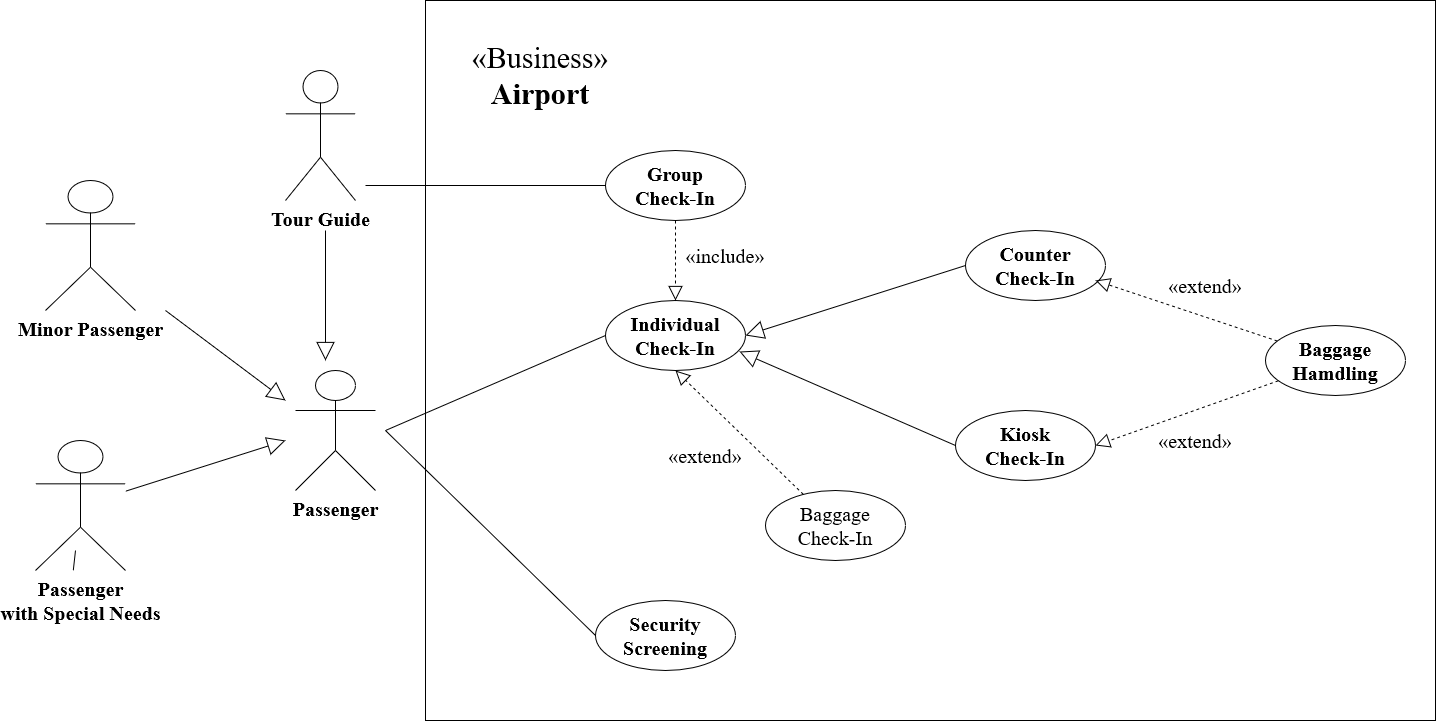

The diagram above was exported from draw.io. Its source (the exported page's mxGraphModel, read from the mxfile embedded in the PNG):
<mxGraphModel dx="985" dy="1315" grid="1" gridSize="10" guides="1" tooltips="1" connect="1" arrows="1" fold="1" page="1" pageScale="1" pageWidth="850" pageHeight="1100" math="0" shadow="0">
  <root>
    <mxCell id="0" />
    <mxCell id="1" parent="0" />
    <mxCell id="99M6MkZ0TJsH0y3MeCdO-158" value="&lt;b&gt;Minor Passenger&lt;/b&gt;" style="shape=umlActor;verticalLabelPosition=bottom;verticalAlign=top;html=1;fontFamily=Times New Roman;fontSize=20;" vertex="1" parent="1">
      <mxGeometry x="60" y="380" width="90" height="130" as="geometry" />
    </mxCell>
    <mxCell id="99M6MkZ0TJsH0y3MeCdO-160" value="&lt;b&gt;Tour Guide&lt;/b&gt;" style="shape=umlActor;verticalLabelPosition=bottom;verticalAlign=top;html=1;fontFamily=Times New Roman;fontSize=20;" vertex="1" parent="1">
      <mxGeometry x="300" y="270" width="70" height="130" as="geometry" />
    </mxCell>
    <mxCell id="99M6MkZ0TJsH0y3MeCdO-162" value="&lt;b&gt;Passenger&lt;/b&gt;" style="shape=umlActor;verticalLabelPosition=bottom;verticalAlign=top;html=1;fontFamily=Times New Roman;fontSize=20;" vertex="1" parent="1">
      <mxGeometry x="310" y="570" width="80" height="120" as="geometry" />
    </mxCell>
    <mxCell id="99M6MkZ0TJsH0y3MeCdO-170" value="" style="endArrow=block;endSize=16;endFill=0;html=1;rounded=0;fontFamily=Times New Roman;fontSize=20;" edge="1" parent="1">
      <mxGeometry width="160" relative="1" as="geometry">
        <mxPoint x="180" y="510" as="sourcePoint" />
        <mxPoint x="300" y="600" as="targetPoint" />
      </mxGeometry>
    </mxCell>
    <mxCell id="99M6MkZ0TJsH0y3MeCdO-171" value="" style="endArrow=block;endSize=16;endFill=0;html=1;rounded=0;fontFamily=Times New Roman;fontSize=20;" edge="1" parent="1">
      <mxGeometry width="160" relative="1" as="geometry">
        <mxPoint x="340" y="430" as="sourcePoint" />
        <mxPoint x="340" y="560" as="targetPoint" />
      </mxGeometry>
    </mxCell>
    <mxCell id="99M6MkZ0TJsH0y3MeCdO-172" value="" style="endArrow=block;endSize=16;endFill=0;html=1;rounded=0;fontFamily=Times New Roman;fontSize=20;startArrow=none;" edge="1" parent="1" source="99M6MkZ0TJsH0y3MeCdO-161">
      <mxGeometry width="160" relative="1" as="geometry">
        <mxPoint x="90" y="750" as="sourcePoint" />
        <mxPoint x="300" y="640" as="targetPoint" />
      </mxGeometry>
    </mxCell>
    <mxCell id="99M6MkZ0TJsH0y3MeCdO-173" value="" style="html=1;fontFamily=Times New Roman;fontSize=20;" vertex="1" parent="1">
      <mxGeometry x="440" y="200" width="1010" height="720" as="geometry" />
    </mxCell>
    <mxCell id="99M6MkZ0TJsH0y3MeCdO-174" value="&lt;div&gt;&lt;b&gt;Group&lt;/b&gt;&lt;/div&gt;&lt;div&gt;&lt;b&gt;Check-In&lt;br&gt;&lt;/b&gt;&lt;/div&gt;" style="ellipse;whiteSpace=wrap;html=1;fontFamily=Times New Roman;fontSize=20;" vertex="1" parent="1">
      <mxGeometry x="620" y="350" width="140" height="70" as="geometry" />
    </mxCell>
    <mxCell id="99M6MkZ0TJsH0y3MeCdO-175" value="&lt;div&gt;&lt;b&gt;Individual&lt;br&gt;&lt;/b&gt;&lt;/div&gt;&lt;div&gt;&lt;b&gt;Check-In&lt;br&gt;&lt;/b&gt;&lt;/div&gt;" style="ellipse;whiteSpace=wrap;html=1;fontFamily=Times New Roman;fontSize=20;" vertex="1" parent="1">
      <mxGeometry x="620" y="500" width="140" height="70" as="geometry" />
    </mxCell>
    <mxCell id="99M6MkZ0TJsH0y3MeCdO-176" value="&lt;b&gt;Security&lt;br&gt;&lt;/b&gt;&lt;div&gt;&lt;b&gt;Screening&lt;br&gt;&lt;/b&gt;&lt;/div&gt;" style="ellipse;whiteSpace=wrap;html=1;fontFamily=Times New Roman;fontSize=20;" vertex="1" parent="1">
      <mxGeometry x="610" y="800" width="140" height="70" as="geometry" />
    </mxCell>
    <mxCell id="99M6MkZ0TJsH0y3MeCdO-177" value="Baggage&lt;br&gt;&lt;div&gt;Check-In&lt;br&gt;&lt;/div&gt;" style="ellipse;whiteSpace=wrap;html=1;fontFamily=Times New Roman;fontSize=20;" vertex="1" parent="1">
      <mxGeometry x="780" y="690" width="140" height="70" as="geometry" />
    </mxCell>
    <mxCell id="99M6MkZ0TJsH0y3MeCdO-178" value="&lt;b&gt;Counter&lt;br&gt;&lt;/b&gt;&lt;div&gt;&lt;b&gt;Check-In&lt;br&gt;&lt;/b&gt;&lt;/div&gt;" style="ellipse;whiteSpace=wrap;html=1;fontFamily=Times New Roman;fontSize=20;" vertex="1" parent="1">
      <mxGeometry x="980" y="430" width="140" height="70" as="geometry" />
    </mxCell>
    <mxCell id="99M6MkZ0TJsH0y3MeCdO-179" value="&lt;b&gt;Kiosk&lt;br&gt;&lt;/b&gt;&lt;div&gt;&lt;b&gt;Check-In&lt;br&gt;&lt;/b&gt;&lt;/div&gt;" style="ellipse;whiteSpace=wrap;html=1;fontFamily=Times New Roman;fontSize=20;" vertex="1" parent="1">
      <mxGeometry x="970" y="610" width="140" height="70" as="geometry" />
    </mxCell>
    <mxCell id="99M6MkZ0TJsH0y3MeCdO-181" value="&lt;div&gt;&lt;b&gt;Baggage&lt;/b&gt;&lt;/div&gt;&lt;div&gt;&lt;b&gt;Hamdling&lt;br&gt;&lt;/b&gt;&lt;/div&gt;" style="ellipse;whiteSpace=wrap;html=1;fontFamily=Times New Roman;fontSize=20;" vertex="1" parent="1">
      <mxGeometry x="1280" y="525" width="140" height="70" as="geometry" />
    </mxCell>
    <mxCell id="99M6MkZ0TJsH0y3MeCdO-182" value="" style="endArrow=block;endSize=16;endFill=0;html=1;rounded=0;fontFamily=Times New Roman;fontSize=20;exitX=0;exitY=0.5;exitDx=0;exitDy=0;entryX=1;entryY=0.5;entryDx=0;entryDy=0;" edge="1" parent="1" source="99M6MkZ0TJsH0y3MeCdO-178" target="99M6MkZ0TJsH0y3MeCdO-175">
      <mxGeometry width="160" relative="1" as="geometry">
        <mxPoint x="150" y="490" as="sourcePoint" />
        <mxPoint x="320" y="620" as="targetPoint" />
      </mxGeometry>
    </mxCell>
    <mxCell id="99M6MkZ0TJsH0y3MeCdO-183" value="" style="endArrow=block;endSize=16;endFill=0;html=1;rounded=0;fontFamily=Times New Roman;fontSize=20;exitX=0;exitY=0.5;exitDx=0;exitDy=0;entryX=0.957;entryY=0.729;entryDx=0;entryDy=0;entryPerimeter=0;" edge="1" parent="1" source="99M6MkZ0TJsH0y3MeCdO-179" target="99M6MkZ0TJsH0y3MeCdO-175">
      <mxGeometry width="160" relative="1" as="geometry">
        <mxPoint x="1090.0000000000196" y="475" as="sourcePoint" />
        <mxPoint x="769.9999999999895" y="545" as="targetPoint" />
      </mxGeometry>
    </mxCell>
    <mxCell id="99M6MkZ0TJsH0y3MeCdO-184" value="" style="endArrow=block;dashed=1;endFill=0;endSize=12;html=1;rounded=0;fontFamily=Times New Roman;fontSize=20;entryX=0.5;entryY=1;entryDx=0;entryDy=0;" edge="1" parent="1" source="99M6MkZ0TJsH0y3MeCdO-177" target="99M6MkZ0TJsH0y3MeCdO-175">
      <mxGeometry width="160" relative="1" as="geometry">
        <mxPoint x="560" y="680" as="sourcePoint" />
        <mxPoint x="720" y="680" as="targetPoint" />
      </mxGeometry>
    </mxCell>
    <mxCell id="99M6MkZ0TJsH0y3MeCdO-185" value="" style="endArrow=block;dashed=1;endFill=0;endSize=12;html=1;rounded=0;fontFamily=Times New Roman;fontSize=20;entryX=0.5;entryY=0;entryDx=0;entryDy=0;exitX=0.5;exitY=1;exitDx=0;exitDy=0;" edge="1" parent="1" source="99M6MkZ0TJsH0y3MeCdO-174" target="99M6MkZ0TJsH0y3MeCdO-175">
      <mxGeometry width="160" relative="1" as="geometry">
        <mxPoint x="827.8949956160895" y="703.8982770030866" as="sourcePoint" />
        <mxPoint x="700" y="580" as="targetPoint" />
      </mxGeometry>
    </mxCell>
    <mxCell id="99M6MkZ0TJsH0y3MeCdO-186" value="" style="endArrow=block;dashed=1;endFill=0;endSize=12;html=1;rounded=0;fontFamily=Times New Roman;fontSize=20;entryX=0.929;entryY=0.714;entryDx=0;entryDy=0;entryPerimeter=0;" edge="1" parent="1" source="99M6MkZ0TJsH0y3MeCdO-181" target="99M6MkZ0TJsH0y3MeCdO-178">
      <mxGeometry width="160" relative="1" as="geometry">
        <mxPoint x="700" y="430" as="sourcePoint" />
        <mxPoint x="700" y="510" as="targetPoint" />
      </mxGeometry>
    </mxCell>
    <mxCell id="99M6MkZ0TJsH0y3MeCdO-187" value="" style="endArrow=block;dashed=1;endFill=0;endSize=12;html=1;rounded=0;fontFamily=Times New Roman;fontSize=20;entryX=1;entryY=0.5;entryDx=0;entryDy=0;" edge="1" parent="1" source="99M6MkZ0TJsH0y3MeCdO-181" target="99M6MkZ0TJsH0y3MeCdO-179">
      <mxGeometry width="160" relative="1" as="geometry">
        <mxPoint x="1301.8314747806476" y="550.529363943313" as="sourcePoint" />
        <mxPoint x="1120.06" y="489.98" as="targetPoint" />
      </mxGeometry>
    </mxCell>
    <mxCell id="99M6MkZ0TJsH0y3MeCdO-190" value="" style="endArrow=none;html=1;rounded=0;fontFamily=Times New Roman;fontSize=20;entryX=0;entryY=0.5;entryDx=0;entryDy=0;" edge="1" parent="1" target="99M6MkZ0TJsH0y3MeCdO-176">
      <mxGeometry relative="1" as="geometry">
        <mxPoint x="400" y="630" as="sourcePoint" />
        <mxPoint x="470" y="680" as="targetPoint" />
      </mxGeometry>
    </mxCell>
    <mxCell id="99M6MkZ0TJsH0y3MeCdO-191" value="" style="endArrow=none;html=1;rounded=0;fontFamily=Times New Roman;fontSize=20;entryX=0;entryY=0.5;entryDx=0;entryDy=0;" edge="1" parent="1" target="99M6MkZ0TJsH0y3MeCdO-175">
      <mxGeometry relative="1" as="geometry">
        <mxPoint x="400" y="630" as="sourcePoint" />
        <mxPoint x="620" y="845" as="targetPoint" />
      </mxGeometry>
    </mxCell>
    <mxCell id="99M6MkZ0TJsH0y3MeCdO-192" value="" style="endArrow=none;html=1;rounded=0;fontFamily=Times New Roman;fontSize=20;entryX=0;entryY=0.5;entryDx=0;entryDy=0;" edge="1" parent="1" target="99M6MkZ0TJsH0y3MeCdO-174">
      <mxGeometry relative="1" as="geometry">
        <mxPoint x="380" y="385" as="sourcePoint" />
        <mxPoint x="630" y="545" as="targetPoint" />
      </mxGeometry>
    </mxCell>
    <mxCell id="99M6MkZ0TJsH0y3MeCdO-195" value="«include»" style="text;html=1;strokeColor=none;fillColor=none;align=center;verticalAlign=middle;whiteSpace=wrap;rounded=0;fontFamily=Times New Roman;fontSize=20;" vertex="1" parent="1">
      <mxGeometry x="710" y="440" width="60" height="30" as="geometry" />
    </mxCell>
    <mxCell id="99M6MkZ0TJsH0y3MeCdO-197" value="«extend»" style="text;html=1;strokeColor=none;fillColor=none;align=center;verticalAlign=middle;whiteSpace=wrap;rounded=0;fontFamily=Times New Roman;fontSize=20;" vertex="1" parent="1">
      <mxGeometry x="690" y="640" width="60" height="30" as="geometry" />
    </mxCell>
    <mxCell id="99M6MkZ0TJsH0y3MeCdO-198" value="«extend»" style="text;html=1;strokeColor=none;fillColor=none;align=center;verticalAlign=middle;whiteSpace=wrap;rounded=0;fontFamily=Times New Roman;fontSize=20;" vertex="1" parent="1">
      <mxGeometry x="1180" y="625" width="60" height="30" as="geometry" />
    </mxCell>
    <mxCell id="99M6MkZ0TJsH0y3MeCdO-199" value="«extend»" style="text;html=1;strokeColor=none;fillColor=none;align=center;verticalAlign=middle;whiteSpace=wrap;rounded=0;fontFamily=Times New Roman;fontSize=20;" vertex="1" parent="1">
      <mxGeometry x="1190" y="470" width="60" height="30" as="geometry" />
    </mxCell>
    <mxCell id="99M6MkZ0TJsH0y3MeCdO-200" value="&lt;div style=&quot;font-size: 30px&quot; align=&quot;center&quot;&gt;&lt;font style=&quot;font-size: 30px&quot;&gt;&lt;span style=&quot;background-color: transparent&quot;&gt;«Business»&lt;br&gt;&lt;b&gt;Airport&lt;/b&gt;&lt;/span&gt;&lt;/font&gt;&lt;/div&gt;" style="text;html=1;strokeColor=none;fillColor=none;align=center;verticalAlign=middle;whiteSpace=wrap;rounded=0;fontFamily=Times New Roman;fontSize=20;" vertex="1" parent="1">
      <mxGeometry x="470" y="230" width="170" height="90" as="geometry" />
    </mxCell>
    <mxCell id="99M6MkZ0TJsH0y3MeCdO-161" value="&lt;div&gt;&lt;b&gt;Passenger&lt;/b&gt;&lt;/div&gt;&lt;div&gt;&lt;b&gt;with Special Needs&lt;br&gt;&lt;/b&gt;&lt;/div&gt;" style="shape=umlActor;verticalLabelPosition=bottom;verticalAlign=top;html=1;fontFamily=Times New Roman;fontSize=20;" vertex="1" parent="1">
      <mxGeometry x="50" y="640" width="90" height="130" as="geometry" />
    </mxCell>
    <mxCell id="99M6MkZ0TJsH0y3MeCdO-202" value="" style="endArrow=none;endSize=16;endFill=0;html=1;rounded=0;fontFamily=Times New Roman;fontSize=20;" edge="1" parent="1" target="99M6MkZ0TJsH0y3MeCdO-161">
      <mxGeometry width="160" relative="1" as="geometry">
        <mxPoint x="90" y="750" as="sourcePoint" />
        <mxPoint x="300" y="640" as="targetPoint" />
      </mxGeometry>
    </mxCell>
  </root>
</mxGraphModel>